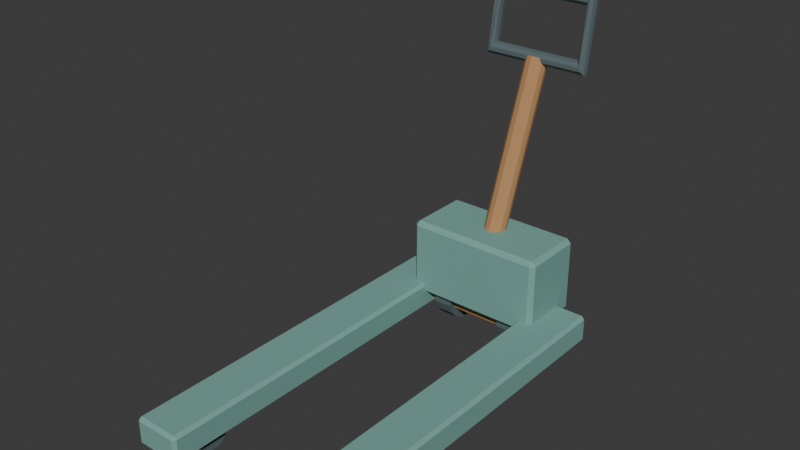 # Source: source.blend  (saved by Blender 4.3.34; exported with 4.5.12 LTS)
import bpy
from mathutils import Matrix  # noqa: F401  (used for matrix-valued properties, if any)

bpy.ops.wm.read_factory_settings(use_empty=True)
scene = bpy.context.scene
scene.name = 'Scene'

# ---- collections
col_collection = bpy.data.collections.new('Collection'); scene.collection.children.link(col_collection)

# ---- materials (node trees are filled in below, after node groups)
mat_charcoal = bpy.data.materials.new('charcoal')
mat_charcoal.diffuse_color = (0.1, 0.14, 0.15, 1.0)
mat_honey = bpy.data.materials.new('honey')
mat_honey.diffuse_color = (0.48, 0.255, 0.105, 1.0)
mat_teal = bpy.data.materials.new('teal')
mat_teal.diffuse_color = (0.19, 0.4, 0.35, 1.0)

# ---- material node trees
mat_charcoal.use_nodes = True; mat_charcoal.node_tree.nodes.clear()
_N = mat_charcoal.node_tree.nodes; _L = mat_charcoal.node_tree.links
n0 = _N.new('ShaderNodeBsdfPrincipled'); n0.name = 'Principled BSDF'; n0.location = (10, 300)
n0.inputs[0].default_value = (0.1, 0.14, 0.15, 1.0)
n0.inputs[2].default_value = 0.83
n1 = _N.new('ShaderNodeOutputMaterial'); n1.name = 'Material Output'; n1.location = (300, 300)
_L.new(n0.outputs[0], n1.inputs[0])
n1.is_active_output = True
mat_honey.use_nodes = True; mat_honey.node_tree.nodes.clear()
_N = mat_honey.node_tree.nodes; _L = mat_honey.node_tree.links
n0 = _N.new('ShaderNodeBsdfPrincipled'); n0.name = 'Principled BSDF'; n0.location = (10, 300)
n0.inputs[0].default_value = (0.48, 0.255, 0.105, 1.0)
n0.inputs[2].default_value = 0.83
n1 = _N.new('ShaderNodeOutputMaterial'); n1.name = 'Material Output'; n1.location = (300, 300)
_L.new(n0.outputs[0], n1.inputs[0])
n1.is_active_output = True
mat_teal.use_nodes = True; mat_teal.node_tree.nodes.clear()
_N = mat_teal.node_tree.nodes; _L = mat_teal.node_tree.links
n0 = _N.new('ShaderNodeBsdfPrincipled'); n0.name = 'Principled BSDF'; n0.location = (10, 300)
n0.inputs[0].default_value = (0.19, 0.4, 0.35, 1.0)
n0.inputs[2].default_value = 0.83
n1 = _N.new('ShaderNodeOutputMaterial'); n1.name = 'Material Output'; n1.location = (300, 300)
_L.new(n0.outputs[0], n1.inputs[0])
n1.is_active_output = True

# ---- world
world_world = bpy.data.worlds.new('World'); scene.world = world_world
world_world.use_nodes = True; world_world.node_tree.nodes.clear()
_N = world_world.node_tree.nodes; _L = world_world.node_tree.links
n0 = _N.new('ShaderNodeOutputWorld'); n0.name = 'World Output'; n0.location = (300, 300)
n1 = _N.new('ShaderNodeBackground'); n1.name = 'Background'; n1.location = (10, 300)
n1.inputs[0].default_value = (0.05088, 0.05088, 0.05088, 1.0)
_L.new(n1.outputs[0], n0.inputs[0])
n0.is_active_output = True
world_world.color = (0.05088, 0.05088, 0.05088)
world_world.sun_shadow_jitter_overblur = 0.0

# ---- meshes
me_front_roller = bpy.data.meshes.new('Front roller')
me_front_roller.from_pydata([(-0.3, -0.5421, 0.09808), (-0.3, -0.5241, 0.09061), (-0.3, -0.5103, 0.07682), (-0.3, -0.5028, 0.05879), (-0.3, -0.5028, 0.03928), (-0.3, -0.5103, 0.02126), (-0.3, -0.5241, 0.007466), (-0.3, -0.5421, 0.0), (-0.3, -0.5616, 0.0), (-0.3, -0.5796, 0.007466), (-0.3, -0.5934, 0.02126), (-0.3, -0.6009, 0.03928), (-0.3, -0.6009, 0.05879), (-0.3, -0.5934, 0.07682), (-0.3, -0.5796, 0.09061), (-0.3, -0.5616, 0.09808), (-0.2, -0.5421, 0.09808), (-0.2, -0.5241, 0.09061), (-0.2, -0.5103, 0.07682), (-0.2, -0.5028, 0.05879), (-0.2, -0.5028, 0.03928), (-0.2, -0.5103, 0.02126), (-0.2, -0.5241, 0.007466), (-0.2, -0.5421, 0.0), (-0.2, -0.5616, 0.0), (-0.2, -0.5796, 0.007466), (-0.2, -0.5934, 0.02126), (-0.2, -0.6009, 0.03928), (-0.2, -0.6009, 0.05879), (-0.2, -0.5934, 0.07682), (-0.2, -0.5796, 0.09061), (-0.2, -0.5616, 0.09808)], [], [(15, 0, 1, 2, 3, 4, 5, 6, 7, 8, 9, 10, 11, 12, 13, 14), (16, 31, 30, 29, 28, 27, 26, 25, 24, 23, 22, 21, 20, 19, 18, 17), (0, 16, 17, 1), (1, 17, 18, 2), (2, 18, 19, 3), (3, 19, 20, 4), (4, 20, 21, 5), (5, 21, 22, 6), (6, 22, 23, 7), (7, 23, 24, 8), (8, 24, 25, 9), (9, 25, 26, 10), (10, 26, 27, 11), (11, 27, 28, 12), (12, 28, 29, 13), (13, 29, 30, 14), (14, 30, 31, 15), (15, 31, 16, 0)])
me_front_roller.materials.append(mat_charcoal)
me_front_roller.update()
me_front_roller_001 = bpy.data.meshes.new('Front roller.001')
me_front_roller_001.from_pydata([(0.2, -0.5421, 0.09808), (0.2, -0.5241, 0.09061), (0.2, -0.5103, 0.07682), (0.2, -0.5028, 0.05879), (0.2, -0.5028, 0.03928), (0.2, -0.5103, 0.02126), (0.2, -0.5241, 0.007466), (0.2, -0.5421, 0.0), (0.2, -0.5616, 0.0), (0.2, -0.5796, 0.007466), (0.2, -0.5934, 0.02126), (0.2, -0.6009, 0.03928), (0.2, -0.6009, 0.05879), (0.2, -0.5934, 0.07682), (0.2, -0.5796, 0.09061), (0.2, -0.5616, 0.09808), (0.3, -0.5421, 0.09808), (0.3, -0.5241, 0.09061), (0.3, -0.5103, 0.07682), (0.3, -0.5028, 0.05879), (0.3, -0.5028, 0.03928), (0.3, -0.5103, 0.02126), (0.3, -0.5241, 0.007466), (0.3, -0.5421, 0.0), (0.3, -0.5616, 0.0), (0.3, -0.5796, 0.007466), (0.3, -0.5934, 0.02126), (0.3, -0.6009, 0.03928), (0.3, -0.6009, 0.05879), (0.3, -0.5934, 0.07682), (0.3, -0.5796, 0.09061), (0.3, -0.5616, 0.09808)], [], [(15, 0, 1, 2, 3, 4, 5, 6, 7, 8, 9, 10, 11, 12, 13, 14), (16, 31, 30, 29, 28, 27, 26, 25, 24, 23, 22, 21, 20, 19, 18, 17), (0, 16, 17, 1), (1, 17, 18, 2), (2, 18, 19, 3), (3, 19, 20, 4), (4, 20, 21, 5), (5, 21, 22, 6), (6, 22, 23, 7), (7, 23, 24, 8), (8, 24, 25, 9), (9, 25, 26, 10), (10, 26, 27, 11), (11, 27, 28, 12), (12, 28, 29, 13), (13, 29, 30, 14), (14, 30, 31, 15), (15, 31, 16, 0)])
me_front_roller_001.materials.append(mat_charcoal)
me_front_roller_001.update()
me_rear_wheel = bpy.data.meshes.new('Rear wheel')
me_rear_wheel.from_pydata([(-0.15, 0.4657, 0.1765), (-0.15, 0.4982, 0.1631), (-0.15, 0.523, 0.1383), (-0.15, 0.5364, 0.1058), (-0.15, 0.5364, 0.07071), (-0.15, 0.523, 0.03827), (-0.15, 0.4982, 0.01344), (-0.15, 0.4657, 0.0), (-0.15, 0.4306, 0.0), (-0.15, 0.3981, 0.01344), (-0.15, 0.3733, 0.03827), (-0.15, 0.3599, 0.07071), (-0.15, 0.3599, 0.1058), (-0.15, 0.3733, 0.1383), (-0.15, 0.3981, 0.1631), (-0.15, 0.4306, 0.1765), (-0.09, 0.4657, 0.1765), (-0.09, 0.4982, 0.1631), (-0.09, 0.523, 0.1383), (-0.09, 0.5364, 0.1058), (-0.09, 0.5364, 0.07071), (-0.09, 0.523, 0.03827), (-0.09, 0.4982, 0.01344), (-0.09, 0.4657, 0.0), (-0.09, 0.4306, 0.0), (-0.09, 0.3981, 0.01344), (-0.09, 0.3733, 0.03827), (-0.09, 0.3599, 0.07071), (-0.09, 0.3599, 0.1058), (-0.09, 0.3733, 0.1383), (-0.09, 0.3981, 0.1631), (-0.09, 0.4306, 0.1765)], [], [(15, 0, 1, 2, 3, 4, 5, 6, 7, 8, 9, 10, 11, 12, 13, 14), (16, 31, 30, 29, 28, 27, 26, 25, 24, 23, 22, 21, 20, 19, 18, 17), (0, 16, 17, 1), (1, 17, 18, 2), (2, 18, 19, 3), (3, 19, 20, 4), (4, 20, 21, 5), (5, 21, 22, 6), (6, 22, 23, 7), (7, 23, 24, 8), (8, 24, 25, 9), (9, 25, 26, 10), (10, 26, 27, 11), (11, 27, 28, 12), (12, 28, 29, 13), (13, 29, 30, 14), (14, 30, 31, 15), (15, 31, 16, 0)])
me_rear_wheel.materials.append(mat_charcoal)
me_rear_wheel.update()
me_rear_wheel_001 = bpy.data.meshes.new('Rear wheel.001')
me_rear_wheel_001.from_pydata([(0.09, 0.4657, 0.1765), (0.09, 0.4982, 0.1631), (0.09, 0.523, 0.1383), (0.09, 0.5364, 0.1058), (0.09, 0.5364, 0.07071), (0.09, 0.523, 0.03827), (0.09, 0.4982, 0.01344), (0.09, 0.4657, 0.0), (0.09, 0.4306, 0.0), (0.09, 0.3981, 0.01344), (0.09, 0.3733, 0.03827), (0.09, 0.3599, 0.07071), (0.09, 0.3599, 0.1058), (0.09, 0.3733, 0.1383), (0.09, 0.3981, 0.1631), (0.09, 0.4306, 0.1765), (0.15, 0.4657, 0.1765), (0.15, 0.4982, 0.1631), (0.15, 0.523, 0.1383), (0.15, 0.5364, 0.1058), (0.15, 0.5364, 0.07071), (0.15, 0.523, 0.03827), (0.15, 0.4982, 0.01344), (0.15, 0.4657, 0.0), (0.15, 0.4306, 0.0), (0.15, 0.3981, 0.01344), (0.15, 0.3733, 0.03827), (0.15, 0.3599, 0.07071), (0.15, 0.3599, 0.1058), (0.15, 0.3733, 0.1383), (0.15, 0.3981, 0.1631), (0.15, 0.4306, 0.1765)], [], [(15, 0, 1, 2, 3, 4, 5, 6, 7, 8, 9, 10, 11, 12, 13, 14), (16, 31, 30, 29, 28, 27, 26, 25, 24, 23, 22, 21, 20, 19, 18, 17), (0, 16, 17, 1), (1, 17, 18, 2), (2, 18, 19, 3), (3, 19, 20, 4), (4, 20, 21, 5), (5, 21, 22, 6), (6, 22, 23, 7), (7, 23, 24, 8), (8, 24, 25, 9), (9, 25, 26, 10), (10, 26, 27, 11), (11, 27, 28, 12), (12, 28, 29, 13), (13, 29, 30, 14), (14, 30, 31, 15), (15, 31, 16, 0)])
me_rear_wheel_001.materials.append(mat_charcoal)
me_rear_wheel_001.update()
me_handle_stem = bpy.data.meshes.new('Handle stem')
me_handle_stem.from_pydata([(0.0, 0.481, 0.288), (-0.0175, 0.4766, 0.2896), (-0.03031, 0.4646, 0.294), (-0.035, 0.4481, 0.3), (-0.03031, 0.4317, 0.306), (-0.0175, 0.4197, 0.3104), (-4.286e-18, 0.4153, 0.312), (0.0175, 0.4197, 0.3104), (0.03031, 0.4317, 0.306), (0.035, 0.4481, 0.3), (0.03031, 0.4646, 0.294), (0.0175, 0.4766, 0.2896), (0.0, 0.681, 0.838), (-0.0175, 0.6766, 0.8396), (-0.03031, 0.6646, 0.844), (-0.035, 0.6481, 0.85), (-0.03031, 0.6317, 0.856), (-0.0175, 0.6197, 0.8604), (-4.286e-18, 0.6153, 0.862), (0.0175, 0.6197, 0.8604), (0.03031, 0.6317, 0.856), (0.035, 0.6481, 0.85), (0.03031, 0.6646, 0.844), (0.0175, 0.6766, 0.8396)], [], [(0, 1, 13, 12), (1, 2, 14, 13), (2, 3, 15, 14), (3, 4, 16, 15), (4, 5, 17, 16), (5, 6, 18, 17), (6, 7, 19, 18), (7, 8, 20, 19), (8, 9, 21, 20), (9, 10, 22, 21), (10, 11, 23, 22), (11, 0, 12, 23), (11, 10, 9, 8, 7, 6, 5, 4, 3, 2, 1, 0), (12, 13, 14, 15, 16, 17, 18, 19, 20, 21, 22, 23)])
me_handle_stem.materials.append(mat_honey)
me_handle_stem.update()
me_handle_grip = bpy.data.meshes.new('Handle grip')
me_handle_grip.from_pydata([(-0.1732, 0.6481, 0.8288), (-0.1717, 0.6335, 0.8335), (-0.1657, 0.6244, 0.8444), (-0.1575, 0.6244, 0.8575), (-0.1503, 0.6335, 0.8678), (-0.1468, 0.6481, 0.8712), (-0.1483, 0.6628, 0.8665), (-0.1543, 0.6719, 0.8556), (-0.1625, 0.6719, 0.8425), (-0.1697, 0.6628, 0.8322), (-0.1732, 0.6781, 1.071), (-0.1697, 0.6635, 1.068), (-0.1625, 0.6544, 1.058), (-0.1543, 0.6544, 1.044), (-0.1483, 0.6635, 1.033), (-0.1468, 0.6781, 1.029), (-0.1503, 0.6928, 1.032), (-0.1575, 0.7019, 1.042), (-0.1657, 0.7019, 1.056), (-0.1717, 0.6928, 1.067), (0.1732, 0.6781, 1.071), (0.1697, 0.6635, 1.068), (0.1625, 0.6544, 1.058), (0.1543, 0.6544, 1.044), (0.1483, 0.6635, 1.033), (0.1468, 0.6781, 1.029), (0.1503, 0.6928, 1.032), (0.1575, 0.7019, 1.042), (0.1657, 0.7019, 1.056), (0.1717, 0.6928, 1.067), (0.1732, 0.6481, 0.8288), (0.1717, 0.6335, 0.8335), (0.1657, 0.6244, 0.8444), (0.1575, 0.6244, 0.8575), (0.1503, 0.6335, 0.8678), (0.1468, 0.6481, 0.8712), (0.1483, 0.6628, 0.8665), (0.1543, 0.6719, 0.8556), (0.1625, 0.6719, 0.8425), (0.1697, 0.6628, 0.8322)], [], [(0, 1, 11, 10), (1, 2, 12, 11), (2, 3, 13, 12), (3, 4, 14, 13), (4, 5, 15, 14), (5, 6, 16, 15), (6, 7, 17, 16), (7, 8, 18, 17), (8, 9, 19, 18), (9, 0, 10, 19), (10, 11, 21, 20), (11, 12, 22, 21), (12, 13, 23, 22), (13, 14, 24, 23), (14, 15, 25, 24), (15, 16, 26, 25), (16, 17, 27, 26), (17, 18, 28, 27), (18, 19, 29, 28), (19, 10, 20, 29), (20, 21, 31, 30), (21, 22, 32, 31), (22, 23, 33, 32), (23, 24, 34, 33), (24, 25, 35, 34), (25, 26, 36, 35), (26, 27, 37, 36), (27, 28, 38, 37), (28, 29, 39, 38), (29, 20, 30, 39), (30, 31, 1, 0), (31, 32, 2, 1), (32, 33, 3, 2), (33, 34, 4, 3), (34, 35, 5, 4), (35, 36, 6, 5), (36, 37, 7, 6), (37, 38, 8, 7), (38, 39, 9, 8), (39, 30, 0, 9)])
me_handle_grip.materials.append(mat_charcoal)
me_handle_grip.update()
me_cube_001 = bpy.data.meshes.new('Cube.001')
me_cube_001.from_pydata([(-0.315, -0.6919, 0.045), (-0.315, -0.7019, 0.055), (-0.325, -0.6919, 0.055), (-0.315, -0.7019, 0.125), (-0.315, -0.6919, 0.135), (-0.325, -0.6919, 0.125), (-0.315, 0.4881, 0.045), (-0.325, 0.4881, 0.055), (-0.315, 0.4981, 0.055), (-0.315, 0.4881, 0.135), (-0.315, 0.4981, 0.125), (-0.325, 0.4881, 0.125), (-0.185, -0.6919, 0.045), (-0.175, -0.6919, 0.055), (-0.185, -0.7019, 0.055), (-0.185, -0.6919, 0.135), (-0.185, -0.7019, 0.125), (-0.175, -0.6919, 0.125), (-0.185, 0.4881, 0.045), (-0.185, 0.4981, 0.055), (-0.175, 0.4881, 0.055), (-0.185, 0.4881, 0.135), (-0.175, 0.4881, 0.125), (-0.185, 0.4981, 0.125)], [], [(14, 16, 3, 1), (20, 22, 17, 13), (21, 9, 4, 15), (2, 5, 11, 7), (8, 10, 23, 19), (0, 1, 2), (3, 4, 5), (6, 7, 8), (9, 10, 11), (12, 13, 14), (15, 16, 17), (18, 19, 20), (21, 22, 23), (6, 0, 2, 7), (1, 3, 5, 2), (4, 9, 11, 5), (10, 8, 7, 11), (18, 6, 8, 19), (9, 21, 23, 10), (22, 20, 19, 23), (12, 18, 20, 13), (21, 15, 17, 22), (16, 14, 13, 17), (0, 12, 14, 1), (15, 4, 3, 16), (6, 18, 12, 0)])
_uv = me_cube_001.uv_layers.new(name='UVMap')
_uv.uv.foreach_set('vector', [0.4028, 0.7667, 0.5972, 0.7667, 0.5972, 0.9833, 0.4028, 0.9833, 0.4028, 0.5021, 0.5972, 0.5021, 0.5972, 0.7479, 0.4028, 0.7479, 0.6417, 0.5021, 0.8583, 0.5021, 0.8583, 0.7479, 0.6417, 0.7479, 0.4028, 0.002083, 0.5972, 0.002083, 0.5972, 0.2479, 0.4028, 0.2479, 0.4028, 0.2667, 0.5972, 0.2667, 0.5972, 0.4833, 0.4028, 0.4833, 0.1417, 0.7479, 0.1417, 0.75, 0.125, 0.7479, 0.5972, 0.9833, 0.625, 0.9833, 0.5972, 1.0, 0.1417, 0.5021, 0.125, 0.5021, 0.1417, 0.5, 0.625, 0.2667, 0.5972, 0.2667, 0.5972, 0.25, 0.3583, 0.7479, 0.375, 0.7479, 0.3583, 0.75, 0.625, 0.7667, 0.5972, 0.7667, 0.5972, 0.75, 0.3583, 0.5021, 0.3583, 0.5, 0.375, 0.5021, 0.625, 0.5021, 0.5972, 0.5021, 0.5972, 0.5, 0.1417, 0.5021, 0.1417, 0.7479, 0.125, 0.7479, 0.125, 0.5021, 0.4028, 0.0, 0.5972, 0.0, 0.5972, 0.002083, 0.4028, 0.002083, 0.625, 0.002083, 0.625, 0.2479, 0.5972, 0.2479, 0.5972, 0.002083, 0.5972, 0.2667, 0.4028, 0.2667, 0.4028, 0.2479, 0.5972, 0.2479, 0.3583, 0.5021, 0.1417, 0.5021, 0.1417, 0.5, 0.3583, 0.5, 0.625, 0.2667, 0.625, 0.4833, 0.5972, 0.4833, 0.5972, 0.2667, 0.5972, 0.5021, 0.4028, 0.5021, 0.4028, 0.4833, 0.5972, 0.4833, 0.3583, 0.7479, 0.3583, 0.5021, 0.4028, 0.5021, 0.4028, 0.7479, 0.6417, 0.5021, 0.6417, 0.7479, 0.5972, 0.7479, 0.5972, 0.5021, 0.5972, 0.7667, 0.4028, 0.7667, 0.4028, 0.7479, 0.5972, 0.7479, 0.1417, 0.7479, 0.3583, 0.7479, 0.3583, 0.75, 0.1417, 0.75, 0.625, 0.7667, 0.625, 0.9833, 0.5972, 0.9833, 0.5972, 0.7667, 0.1417, 0.5021, 0.3583, 0.5021, 0.3583, 0.7479, 0.1417, 0.7479])
me_cube_001.materials.append(mat_teal)
me_cube_001.update()
me_cube_002 = bpy.data.meshes.new('Cube.002')
me_cube_002.from_pydata([(0.185, -0.6919, 0.045), (0.185, -0.7019, 0.055), (0.175, -0.6919, 0.055), (0.185, -0.7019, 0.125), (0.185, -0.6919, 0.135), (0.175, -0.6919, 0.125), (0.185, 0.4881, 0.045), (0.175, 0.4881, 0.055), (0.185, 0.4981, 0.055), (0.185, 0.4881, 0.135), (0.185, 0.4981, 0.125), (0.175, 0.4881, 0.125), (0.315, -0.6919, 0.045), (0.325, -0.6919, 0.055), (0.315, -0.7019, 0.055), (0.315, -0.6919, 0.135), (0.315, -0.7019, 0.125), (0.325, -0.6919, 0.125), (0.315, 0.4881, 0.045), (0.315, 0.4981, 0.055), (0.325, 0.4881, 0.055), (0.315, 0.4881, 0.135), (0.325, 0.4881, 0.125), (0.315, 0.4981, 0.125)], [], [(14, 16, 3, 1), (20, 22, 17, 13), (21, 9, 4, 15), (2, 5, 11, 7), (8, 10, 23, 19), (0, 1, 2), (3, 4, 5), (6, 7, 8), (9, 10, 11), (12, 13, 14), (15, 16, 17), (18, 19, 20), (21, 22, 23), (6, 0, 2, 7), (1, 3, 5, 2), (4, 9, 11, 5), (10, 8, 7, 11), (18, 6, 8, 19), (9, 21, 23, 10), (22, 20, 19, 23), (12, 18, 20, 13), (21, 15, 17, 22), (16, 14, 13, 17), (0, 12, 14, 1), (15, 4, 3, 16), (6, 18, 12, 0)])
_uv = me_cube_002.uv_layers.new(name='UVMap')
_uv.uv.foreach_set('vector', [0.4028, 0.7667, 0.5972, 0.7667, 0.5972, 0.9833, 0.4028, 0.9833, 0.4028, 0.5021, 0.5972, 0.5021, 0.5972, 0.7479, 0.4028, 0.7479, 0.6417, 0.5021, 0.8583, 0.5021, 0.8583, 0.7479, 0.6417, 0.7479, 0.4028, 0.002083, 0.5972, 0.002083, 0.5972, 0.2479, 0.4028, 0.2479, 0.4028, 0.2667, 0.5972, 0.2667, 0.5972, 0.4833, 0.4028, 0.4833, 0.1417, 0.7479, 0.1417, 0.75, 0.125, 0.7479, 0.5972, 0.9833, 0.625, 0.9833, 0.5972, 1.0, 0.1417, 0.5021, 0.125, 0.5021, 0.1417, 0.5, 0.625, 0.2667, 0.5972, 0.2667, 0.5972, 0.25, 0.3583, 0.7479, 0.375, 0.7479, 0.3583, 0.75, 0.625, 0.7667, 0.5972, 0.7667, 0.5972, 0.75, 0.3583, 0.5021, 0.3583, 0.5, 0.375, 0.5021, 0.625, 0.5021, 0.5972, 0.5021, 0.5972, 0.5, 0.1417, 0.5021, 0.1417, 0.7479, 0.125, 0.7479, 0.125, 0.5021, 0.4028, 0.0, 0.5972, 0.0, 0.5972, 0.002083, 0.4028, 0.002083, 0.625, 0.002083, 0.625, 0.2479, 0.5972, 0.2479, 0.5972, 0.002083, 0.5972, 0.2667, 0.4028, 0.2667, 0.4028, 0.2479, 0.5972, 0.2479, 0.3583, 0.5021, 0.1417, 0.5021, 0.1417, 0.5, 0.3583, 0.5, 0.625, 0.2667, 0.625, 0.4833, 0.5972, 0.4833, 0.5972, 0.2667, 0.5972, 0.5021, 0.4028, 0.5021, 0.4028, 0.4833, 0.5972, 0.4833, 0.3583, 0.7479, 0.3583, 0.5021, 0.4028, 0.5021, 0.4028, 0.7479, 0.6417, 0.5021, 0.6417, 0.7479, 0.5972, 0.7479, 0.5972, 0.5021, 0.5972, 0.7667, 0.4028, 0.7667, 0.4028, 0.7479, 0.5972, 0.7479, 0.1417, 0.7479, 0.3583, 0.7479, 0.3583, 0.75, 0.1417, 0.75, 0.625, 0.7667, 0.625, 0.9833, 0.5972, 0.9833, 0.5972, 0.7667, 0.1417, 0.5021, 0.3583, 0.5021, 0.3583, 0.7479, 0.1417, 0.7479])
me_cube_002.materials.append(mat_teal)
me_cube_002.update()
me_cube_003 = bpy.data.meshes.new('Cube.003')
me_cube_003.from_pydata([(-0.182, 0.3911, 0.05), (-0.182, 0.3831, 0.058), (-0.19, 0.3911, 0.058), (-0.182, 0.3831, 0.142), (-0.182, 0.3911, 0.15), (-0.19, 0.3911, 0.142), (-0.182, 0.5051, 0.05), (-0.19, 0.5051, 0.058), (-0.182, 0.5131, 0.058), (-0.182, 0.5051, 0.15), (-0.182, 0.5131, 0.142), (-0.19, 0.5051, 0.142), (0.182, 0.3911, 0.05), (0.19, 0.3911, 0.058), (0.182, 0.3831, 0.058), (0.182, 0.3911, 0.15), (0.182, 0.3831, 0.142), (0.19, 0.3911, 0.142), (0.182, 0.5051, 0.05), (0.182, 0.5131, 0.058), (0.19, 0.5051, 0.058), (0.182, 0.5051, 0.15), (0.19, 0.5051, 0.142), (0.182, 0.5131, 0.142)], [], [(14, 16, 3, 1), (20, 22, 17, 13), (21, 9, 4, 15), (2, 5, 11, 7), (8, 10, 23, 19), (0, 1, 2), (3, 4, 5), (6, 7, 8), (9, 10, 11), (12, 13, 14), (15, 16, 17), (18, 19, 20), (21, 22, 23), (6, 0, 2, 7), (1, 3, 5, 2), (4, 9, 11, 5), (10, 8, 7, 11), (18, 6, 8, 19), (9, 21, 23, 10), (22, 20, 19, 23), (12, 18, 20, 13), (21, 15, 17, 22), (16, 14, 13, 17), (0, 12, 14, 1), (15, 4, 3, 16), (6, 18, 12, 0)])
_uv = me_cube_003.uv_layers.new(name='UVMap')
_uv.uv.foreach_set('vector', [0.395, 0.7553, 0.605, 0.7553, 0.605, 0.9947, 0.395, 0.9947, 0.395, 0.5154, 0.605, 0.5154, 0.605, 0.7346, 0.395, 0.7346, 0.6303, 0.5154, 0.8697, 0.5154, 0.8697, 0.7346, 0.6303, 0.7346, 0.395, 0.01538, 0.605, 0.01538, 0.605, 0.2346, 0.395, 0.2346, 0.395, 0.2553, 0.605, 0.2553, 0.605, 0.4947, 0.395, 0.4947, 0.1303, 0.7346, 0.1303, 0.75, 0.125, 0.7346, 0.605, 0.9947, 0.625, 0.9947, 0.605, 1.0, 0.1303, 0.5154, 0.125, 0.5154, 0.1303, 0.5, 0.625, 0.2553, 0.605, 0.2553, 0.605, 0.25, 0.3697, 0.7346, 0.375, 0.7346, 0.3697, 0.75, 0.625, 0.7553, 0.605, 0.7553, 0.605, 0.75, 0.3697, 0.5154, 0.3697, 0.5, 0.375, 0.5154, 0.625, 0.5154, 0.605, 0.5154, 0.605, 0.5, 0.1303, 0.5154, 0.1303, 0.7346, 0.125, 0.7346, 0.125, 0.5154, 0.395, 0.0, 0.605, 0.0, 0.605, 0.01538, 0.395, 0.01538, 0.625, 0.01538, 0.625, 0.2346, 0.605, 0.2346, 0.605, 0.01538, 0.605, 0.2553, 0.395, 0.2553, 0.395, 0.2346, 0.605, 0.2346, 0.3697, 0.5154, 0.1303, 0.5154, 0.1303, 0.5, 0.3697, 0.5, 0.625, 0.2553, 0.625, 0.4947, 0.605, 0.4947, 0.605, 0.2553, 0.605, 0.5154, 0.395, 0.5154, 0.395, 0.4947, 0.605, 0.4947, 0.3697, 0.7346, 0.3697, 0.5154, 0.395, 0.5154, 0.395, 0.7346, 0.6303, 0.5154, 0.6303, 0.7346, 0.605, 0.7346, 0.605, 0.5154, 0.605, 0.7553, 0.395, 0.7553, 0.395, 0.7346, 0.605, 0.7346, 0.1303, 0.7346, 0.3697, 0.7346, 0.3697, 0.75, 0.1303, 0.75, 0.625, 0.7553, 0.625, 0.9947, 0.605, 0.9947, 0.605, 0.7553, 0.1303, 0.5154, 0.3697, 0.5154, 0.3697, 0.7346, 0.1303, 0.7346])
me_cube_003.materials.append(mat_honey)
me_cube_003.update()
me_cube_004 = bpy.data.meshes.new('Cube.004')
me_cube_004.from_pydata([(-0.211, 0.3521, 0.095), (-0.211, 0.3381, 0.109), (-0.225, 0.3521, 0.109), (-0.211, 0.3381, 0.331), (-0.211, 0.3521, 0.345), (-0.225, 0.3521, 0.331), (-0.211, 0.5441, 0.095), (-0.225, 0.5441, 0.109), (-0.211, 0.5581, 0.109), (-0.211, 0.5441, 0.345), (-0.211, 0.5581, 0.331), (-0.225, 0.5441, 0.331), (0.211, 0.3521, 0.095), (0.225, 0.3521, 0.109), (0.211, 0.3381, 0.109), (0.211, 0.3521, 0.345), (0.211, 0.3381, 0.331), (0.225, 0.3521, 0.331), (0.211, 0.5441, 0.095), (0.211, 0.5581, 0.109), (0.225, 0.5441, 0.109), (0.211, 0.5441, 0.345), (0.225, 0.5441, 0.331), (0.211, 0.5581, 0.331)], [], [(14, 16, 3, 1), (20, 22, 17, 13), (21, 9, 4, 15), (2, 5, 11, 7), (8, 10, 23, 19), (0, 1, 2), (3, 4, 5), (6, 7, 8), (9, 10, 11), (12, 13, 14), (15, 16, 17), (18, 19, 20), (21, 22, 23), (6, 0, 2, 7), (1, 3, 5, 2), (4, 9, 11, 5), (10, 8, 7, 11), (18, 6, 8, 19), (9, 21, 23, 10), (22, 20, 19, 23), (12, 18, 20, 13), (21, 15, 17, 22), (16, 14, 13, 17), (0, 12, 14, 1), (15, 4, 3, 16), (6, 18, 12, 0)])
_uv = me_cube_004.uv_layers.new(name='UVMap')
_uv.uv.foreach_set('vector', [0.389, 0.7578, 0.611, 0.7578, 0.611, 0.9922, 0.389, 0.9922, 0.389, 0.5159, 0.611, 0.5159, 0.611, 0.7341, 0.389, 0.7341, 0.6328, 0.5159, 0.8672, 0.5159, 0.8672, 0.7341, 0.6328, 0.7341, 0.389, 0.01591, 0.611, 0.01591, 0.611, 0.2341, 0.389, 0.2341, 0.389, 0.2578, 0.611, 0.2578, 0.611, 0.4922, 0.389, 0.4922, 0.1328, 0.7341, 0.1328, 0.75, 0.125, 0.7341, 0.611, 0.9922, 0.625, 0.9922, 0.611, 1.0, 0.1328, 0.5159, 0.125, 0.5159, 0.1328, 0.5, 0.625, 0.2578, 0.611, 0.2578, 0.611, 0.25, 0.3672, 0.7341, 0.375, 0.7341, 0.3672, 0.75, 0.625, 0.7578, 0.611, 0.7578, 0.611, 0.75, 0.3672, 0.5159, 0.3672, 0.5, 0.375, 0.5159, 0.625, 0.5159, 0.611, 0.5159, 0.611, 0.5, 0.1328, 0.5159, 0.1328, 0.7341, 0.125, 0.7341, 0.125, 0.5159, 0.389, 0.0, 0.611, 0.0, 0.611, 0.01591, 0.389, 0.01591, 0.625, 0.01591, 0.625, 0.2341, 0.611, 0.2341, 0.611, 0.01591, 0.611, 0.2578, 0.389, 0.2578, 0.389, 0.2341, 0.611, 0.2341, 0.3672, 0.5159, 0.1328, 0.5159, 0.1328, 0.5, 0.3672, 0.5, 0.625, 0.2578, 0.625, 0.4922, 0.611, 0.4922, 0.611, 0.2578, 0.611, 0.5159, 0.389, 0.5159, 0.389, 0.4922, 0.611, 0.4922, 0.3672, 0.7341, 0.3672, 0.5159, 0.389, 0.5159, 0.389, 0.7341, 0.6328, 0.5159, 0.6328, 0.7341, 0.611, 0.7341, 0.611, 0.5159, 0.611, 0.7578, 0.389, 0.7578, 0.389, 0.7341, 0.611, 0.7341, 0.1328, 0.7341, 0.3672, 0.7341, 0.3672, 0.75, 0.1328, 0.75, 0.625, 0.7578, 0.625, 0.9922, 0.611, 0.9922, 0.611, 0.7578, 0.1328, 0.5159, 0.3672, 0.5159, 0.3672, 0.7341, 0.1328, 0.7341])
me_cube_004.materials.append(mat_teal)
me_cube_004.update()

# ---- objects
ob_front_roller = bpy.data.objects.new('Front roller', me_front_roller)
ob_front_roller_001 = bpy.data.objects.new('Front roller.001', me_front_roller_001)
ob_rear_wheel = bpy.data.objects.new('Rear wheel', me_rear_wheel)
ob_rear_wheel_001 = bpy.data.objects.new('Rear wheel.001', me_rear_wheel_001)
ob_handle_stem = bpy.data.objects.new('Handle stem', me_handle_stem)
ob_handle_grip = bpy.data.objects.new('Handle grip', me_handle_grip)
ob_fork = bpy.data.objects.new('Fork', me_cube_001)
ob_fork_001 = bpy.data.objects.new('Fork.001', me_cube_002)
ob_rear_axle = bpy.data.objects.new('Rear axle', me_cube_003)
ob_pump_housing = bpy.data.objects.new('Pump housing', me_cube_004)

# ---- transforms, parenting, visibility, modifiers, constraints
ob_front_roller.location = (0.0, 0.0, 0.0)
ob_front_roller_001.location = (0.0, 0.0, 0.0)
ob_rear_wheel.location = (0.0, 0.0, 0.0)
ob_rear_wheel_001.location = (0.0, 0.0, 0.0)
ob_handle_stem.location = (0.0, 0.0, 0.0)
ob_handle_grip.location = (0.0, 0.0, 0.0)
ob_fork.location = (0.0, 0.0, 0.0)
ob_fork_001.location = (0.0, 0.0, 0.0)
ob_rear_axle.location = (0.0, 0.0, 0.0)
ob_pump_housing.location = (0.0, 0.0, 0.0)

# ---- collection membership
scene.collection.objects.link(ob_front_roller)
scene.collection.objects.link(ob_front_roller_001)
scene.collection.objects.link(ob_rear_wheel)
scene.collection.objects.link(ob_rear_wheel_001)
scene.collection.objects.link(ob_handle_stem)
scene.collection.objects.link(ob_handle_grip)
col_collection.objects.link(ob_fork)
col_collection.objects.link(ob_fork_001)
col_collection.objects.link(ob_rear_axle)
col_collection.objects.link(ob_pump_housing)

# ---- scene / render settings (as saved in the file)
scene.frame_start = 1; scene.frame_end = 250; scene.frame_set(1)
scene.render.engine = 'BLENDER_EEVEE_NEXT'
bpy.context.view_layer.update()

# ---- added for rendering (the .blend has no active camera and no usable light): camera, sun
cam_auto = bpy.data.cameras.new('AutoCamera')
cam_auto.lens = 50.0
cam_auto.sensor_width = 36.0
cam_auto.clip_end = 1000.0
ob_auto_camera = bpy.data.objects.new('AutoCamera', cam_auto)
scene.collection.objects.link(ob_auto_camera)
ob_auto_camera.location = (1.74089, -2.08906, 1.92831)
ob_auto_camera.rotation_euler = (1.09748, -7.21219e-08, 0.694738)
scene.camera = ob_auto_camera
light_auto_sun = bpy.data.lights.new('AutoSun', 'SUN')
light_auto_sun.energy = 3.0
light_auto_sun.angle = 0.0523599
ob_auto_sun = bpy.data.objects.new('AutoSun', light_auto_sun)
scene.collection.objects.link(ob_auto_sun)
ob_auto_sun.rotation_euler = (0.872665, 0.174533, 0.523599)
bpy.context.view_layer.update()
